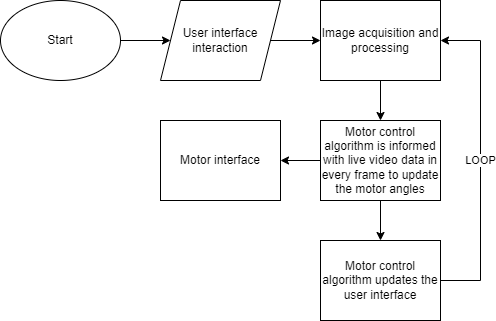

The diagram above was exported from draw.io. Its source (the exported page's mxGraphModel, read from the mxfile embedded in the PNG):
<mxGraphModel dx="1550" dy="830" grid="1" gridSize="10" guides="1" tooltips="1" connect="1" arrows="1" fold="1" page="1" pageScale="1" pageWidth="827" pageHeight="1169" math="0" shadow="0">
  <root>
    <mxCell id="0" />
    <mxCell id="1" parent="0" />
    <mxCell id="vacJDlVpL-JFBA2-1j7v-35" style="edgeStyle=orthogonalEdgeStyle;rounded=0;orthogonalLoop=1;jettySize=auto;html=1;exitX=1;exitY=0.5;exitDx=0;exitDy=0;entryX=0;entryY=0.5;entryDx=0;entryDy=0;" edge="1" parent="1" source="vacJDlVpL-JFBA2-1j7v-28" target="vacJDlVpL-JFBA2-1j7v-34">
      <mxGeometry relative="1" as="geometry" />
    </mxCell>
    <mxCell id="vacJDlVpL-JFBA2-1j7v-28" value="Start" style="ellipse;whiteSpace=wrap;html=1;" vertex="1" parent="1">
      <mxGeometry x="80" y="360" width="120" height="80" as="geometry" />
    </mxCell>
    <mxCell id="vacJDlVpL-JFBA2-1j7v-37" value="" style="edgeStyle=orthogonalEdgeStyle;rounded=0;orthogonalLoop=1;jettySize=auto;html=1;" edge="1" parent="1" source="vacJDlVpL-JFBA2-1j7v-30" target="vacJDlVpL-JFBA2-1j7v-36">
      <mxGeometry relative="1" as="geometry" />
    </mxCell>
    <mxCell id="vacJDlVpL-JFBA2-1j7v-46" style="edgeStyle=orthogonalEdgeStyle;rounded=0;orthogonalLoop=1;jettySize=auto;html=1;entryX=1;entryY=0.5;entryDx=0;entryDy=0;" edge="1" parent="1" source="vacJDlVpL-JFBA2-1j7v-30" target="vacJDlVpL-JFBA2-1j7v-45">
      <mxGeometry relative="1" as="geometry" />
    </mxCell>
    <mxCell id="vacJDlVpL-JFBA2-1j7v-30" value="Motor control algorithm is informed with live video data in every frame to update the motor angles" style="rounded=0;whiteSpace=wrap;html=1;" vertex="1" parent="1">
      <mxGeometry x="400" y="480" width="120" height="80" as="geometry" />
    </mxCell>
    <mxCell id="vacJDlVpL-JFBA2-1j7v-42" style="edgeStyle=orthogonalEdgeStyle;rounded=0;orthogonalLoop=1;jettySize=auto;html=1;entryX=0;entryY=0.5;entryDx=0;entryDy=0;" edge="1" parent="1" source="vacJDlVpL-JFBA2-1j7v-34" target="vacJDlVpL-JFBA2-1j7v-41">
      <mxGeometry relative="1" as="geometry" />
    </mxCell>
    <mxCell id="vacJDlVpL-JFBA2-1j7v-34" value="&lt;span&gt;User interface interaction&lt;/span&gt;" style="shape=parallelogram;perimeter=parallelogramPerimeter;whiteSpace=wrap;html=1;fixedSize=1;" vertex="1" parent="1">
      <mxGeometry x="240" y="360" width="120" height="80" as="geometry" />
    </mxCell>
    <mxCell id="vacJDlVpL-JFBA2-1j7v-44" value="LOOP" style="edgeStyle=orthogonalEdgeStyle;rounded=0;orthogonalLoop=1;jettySize=auto;html=1;entryX=1;entryY=0.5;entryDx=0;entryDy=0;" edge="1" parent="1" source="vacJDlVpL-JFBA2-1j7v-36" target="vacJDlVpL-JFBA2-1j7v-41">
      <mxGeometry relative="1" as="geometry">
        <Array as="points">
          <mxPoint x="560" y="640" />
          <mxPoint x="560" y="400" />
        </Array>
      </mxGeometry>
    </mxCell>
    <mxCell id="vacJDlVpL-JFBA2-1j7v-36" value="Motor control algorithm updates the user interface" style="whiteSpace=wrap;html=1;rounded=0;" vertex="1" parent="1">
      <mxGeometry x="400" y="600" width="120" height="80" as="geometry" />
    </mxCell>
    <mxCell id="vacJDlVpL-JFBA2-1j7v-43" style="edgeStyle=orthogonalEdgeStyle;rounded=0;orthogonalLoop=1;jettySize=auto;html=1;entryX=0.5;entryY=0;entryDx=0;entryDy=0;" edge="1" parent="1" source="vacJDlVpL-JFBA2-1j7v-41" target="vacJDlVpL-JFBA2-1j7v-30">
      <mxGeometry relative="1" as="geometry" />
    </mxCell>
    <mxCell id="vacJDlVpL-JFBA2-1j7v-41" value="Image acquisition and processing" style="rounded=0;whiteSpace=wrap;html=1;" vertex="1" parent="1">
      <mxGeometry x="400" y="360" width="120" height="80" as="geometry" />
    </mxCell>
    <mxCell id="vacJDlVpL-JFBA2-1j7v-45" value="Motor interface" style="rounded=0;whiteSpace=wrap;html=1;" vertex="1" parent="1">
      <mxGeometry x="240" y="480" width="120" height="80" as="geometry" />
    </mxCell>
  </root>
</mxGraphModel>